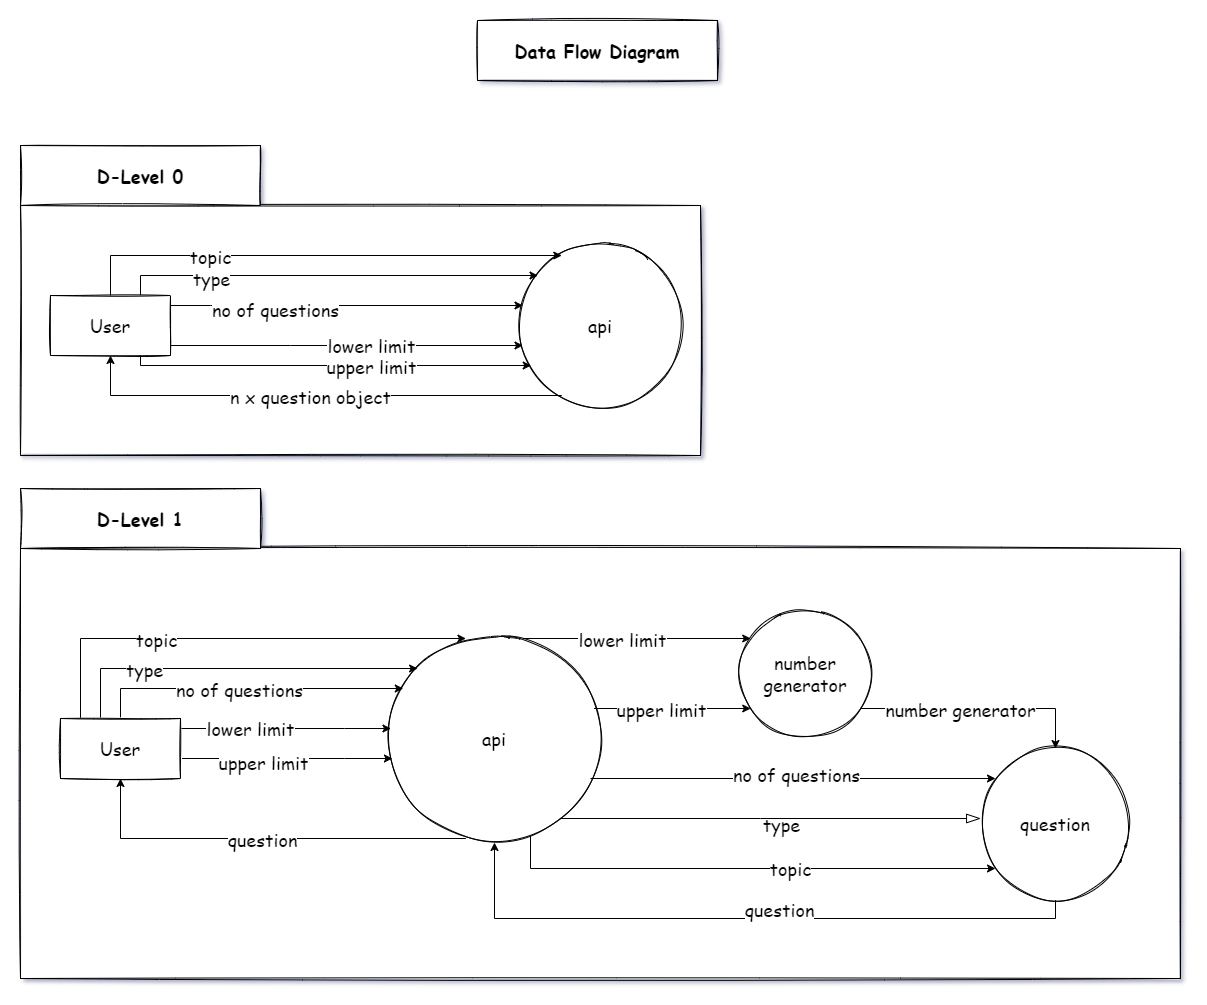

The diagram above was exported from draw.io. Its source (the exported page's mxGraphModel, read from the mxfile embedded in the PNG):
<mxGraphModel dx="1024" dy="675" grid="0" gridSize="10" guides="1" tooltips="1" connect="1" arrows="1" fold="1" page="1" pageScale="2" pageWidth="827" pageHeight="1169" math="0" shadow="0">
  <root>
    <mxCell id="SAeRUMSdcJBU09GbeHLi-0" />
    <mxCell id="SAeRUMSdcJBU09GbeHLi-1" parent="SAeRUMSdcJBU09GbeHLi-0" />
    <mxCell id="OYncC3rHDHJislPaNJHx-1" value="" style="group;fontFamily=Comic Sans MS;fontSize=18;sketch=1;" parent="SAeRUMSdcJBU09GbeHLi-1" vertex="1" connectable="0">
      <mxGeometry x="247" y="174" width="680" height="310" as="geometry" />
    </mxCell>
    <mxCell id="d1WY-2omQuO3yL3ZR2-C-0" value="" style="rounded=0;whiteSpace=wrap;html=1;fontFamily=Comic Sans MS;fontSize=18;fontColor=default;strokeColor=default;fillColor=default;sketch=1;" parent="OYncC3rHDHJislPaNJHx-1" vertex="1">
      <mxGeometry y="60" width="680" height="250" as="geometry" />
    </mxCell>
    <mxCell id="P3Ruv4rmePas7O7GSSry-0" value="api" style="ellipse;whiteSpace=wrap;html=1;aspect=fixed;fontFamily=Comic Sans MS;fontSize=18;sketch=1;" parent="OYncC3rHDHJislPaNJHx-1" vertex="1">
      <mxGeometry x="500" y="100" width="160" height="160" as="geometry" />
    </mxCell>
    <mxCell id="P3Ruv4rmePas7O7GSSry-2" style="edgeStyle=orthogonalEdgeStyle;rounded=0;orthogonalLoop=1;jettySize=auto;html=1;fontFamily=Comic Sans MS;fontSize=18;" parent="OYncC3rHDHJislPaNJHx-1" source="P3Ruv4rmePas7O7GSSry-1" target="P3Ruv4rmePas7O7GSSry-0" edge="1">
      <mxGeometry relative="1" as="geometry">
        <Array as="points">
          <mxPoint x="90" y="110" />
        </Array>
      </mxGeometry>
    </mxCell>
    <mxCell id="MN3b_R84Myqe6nn8bFEe-1" value="topic" style="edgeLabel;html=1;align=center;verticalAlign=middle;resizable=0;points=[];fontFamily=Comic Sans MS;fontSize=18;" parent="P3Ruv4rmePas7O7GSSry-2" vertex="1" connectable="0">
      <mxGeometry x="-0.5473" relative="1" as="geometry">
        <mxPoint x="28" as="offset" />
      </mxGeometry>
    </mxCell>
    <mxCell id="MN3b_R84Myqe6nn8bFEe-0" style="edgeStyle=orthogonalEdgeStyle;rounded=0;orthogonalLoop=1;jettySize=auto;html=1;fontFamily=Comic Sans MS;fontSize=18;" parent="OYncC3rHDHJislPaNJHx-1" source="P3Ruv4rmePas7O7GSSry-1" target="P3Ruv4rmePas7O7GSSry-0" edge="1">
      <mxGeometry relative="1" as="geometry">
        <Array as="points">
          <mxPoint x="120" y="130" />
        </Array>
      </mxGeometry>
    </mxCell>
    <mxCell id="MN3b_R84Myqe6nn8bFEe-2" value="type" style="edgeLabel;html=1;align=center;verticalAlign=middle;resizable=0;points=[];fontFamily=Comic Sans MS;fontSize=18;" parent="MN3b_R84Myqe6nn8bFEe-0" vertex="1" connectable="0">
      <mxGeometry x="-0.736" y="-2" relative="1" as="geometry">
        <mxPoint x="35" as="offset" />
      </mxGeometry>
    </mxCell>
    <mxCell id="MN3b_R84Myqe6nn8bFEe-3" style="edgeStyle=orthogonalEdgeStyle;rounded=0;orthogonalLoop=1;jettySize=auto;html=1;fontFamily=Comic Sans MS;fontSize=18;" parent="OYncC3rHDHJislPaNJHx-1" source="P3Ruv4rmePas7O7GSSry-1" target="P3Ruv4rmePas7O7GSSry-0" edge="1">
      <mxGeometry relative="1" as="geometry">
        <Array as="points">
          <mxPoint x="190" y="160" />
          <mxPoint x="190" y="160" />
        </Array>
      </mxGeometry>
    </mxCell>
    <mxCell id="MN3b_R84Myqe6nn8bFEe-6" value="no of questions" style="edgeLabel;html=1;align=center;verticalAlign=middle;resizable=0;points=[];fontFamily=Comic Sans MS;fontSize=18;" parent="MN3b_R84Myqe6nn8bFEe-3" vertex="1" connectable="0">
      <mxGeometry x="-0.4103" y="-3" relative="1" as="geometry">
        <mxPoint as="offset" />
      </mxGeometry>
    </mxCell>
    <mxCell id="MN3b_R84Myqe6nn8bFEe-7" style="edgeStyle=orthogonalEdgeStyle;rounded=0;orthogonalLoop=1;jettySize=auto;html=1;fontFamily=Comic Sans MS;fontSize=18;" parent="OYncC3rHDHJislPaNJHx-1" source="P3Ruv4rmePas7O7GSSry-1" target="P3Ruv4rmePas7O7GSSry-0" edge="1">
      <mxGeometry relative="1" as="geometry">
        <Array as="points">
          <mxPoint x="270" y="200" />
          <mxPoint x="270" y="200" />
        </Array>
      </mxGeometry>
    </mxCell>
    <mxCell id="MN3b_R84Myqe6nn8bFEe-8" value="lower limit" style="edgeLabel;html=1;align=center;verticalAlign=middle;resizable=0;points=[];fontFamily=Comic Sans MS;fontSize=18;" parent="MN3b_R84Myqe6nn8bFEe-7" vertex="1" connectable="0">
      <mxGeometry x="-0.3465" y="1" relative="1" as="geometry">
        <mxPoint x="85" as="offset" />
      </mxGeometry>
    </mxCell>
    <mxCell id="MN3b_R84Myqe6nn8bFEe-9" style="edgeStyle=orthogonalEdgeStyle;rounded=0;orthogonalLoop=1;jettySize=auto;html=1;fontFamily=Comic Sans MS;fontSize=18;" parent="OYncC3rHDHJislPaNJHx-1" source="P3Ruv4rmePas7O7GSSry-1" target="P3Ruv4rmePas7O7GSSry-0" edge="1">
      <mxGeometry relative="1" as="geometry">
        <Array as="points">
          <mxPoint x="120" y="220" />
        </Array>
      </mxGeometry>
    </mxCell>
    <mxCell id="MN3b_R84Myqe6nn8bFEe-10" value="upper limit" style="edgeLabel;html=1;align=center;verticalAlign=middle;resizable=0;points=[];fontFamily=Comic Sans MS;fontSize=18;" parent="MN3b_R84Myqe6nn8bFEe-9" vertex="1" connectable="0">
      <mxGeometry x="-0.2254" y="-3" relative="1" as="geometry">
        <mxPoint x="85" y="-3" as="offset" />
      </mxGeometry>
    </mxCell>
    <mxCell id="P3Ruv4rmePas7O7GSSry-1" value="User" style="rounded=0;whiteSpace=wrap;html=1;fontFamily=Comic Sans MS;fontSize=18;sketch=1;" parent="OYncC3rHDHJislPaNJHx-1" vertex="1">
      <mxGeometry x="30" y="150" width="120" height="60" as="geometry" />
    </mxCell>
    <mxCell id="P3Ruv4rmePas7O7GSSry-3" style="edgeStyle=orthogonalEdgeStyle;rounded=0;orthogonalLoop=1;jettySize=auto;html=1;fontFamily=Comic Sans MS;fontSize=18;" parent="OYncC3rHDHJislPaNJHx-1" source="P3Ruv4rmePas7O7GSSry-0" target="P3Ruv4rmePas7O7GSSry-1" edge="1">
      <mxGeometry relative="1" as="geometry">
        <Array as="points">
          <mxPoint x="90" y="250" />
        </Array>
      </mxGeometry>
    </mxCell>
    <mxCell id="MN3b_R84Myqe6nn8bFEe-5" value="n x question object" style="edgeLabel;html=1;align=center;verticalAlign=middle;resizable=0;points=[];fontFamily=Comic Sans MS;fontSize=18;" parent="P3Ruv4rmePas7O7GSSry-3" vertex="1" connectable="0">
      <mxGeometry x="0.0058" y="4" relative="1" as="geometry">
        <mxPoint x="-5" y="-4" as="offset" />
      </mxGeometry>
    </mxCell>
    <mxCell id="OYncC3rHDHJislPaNJHx-0" value="D-Level 0" style="text;align=center;fontStyle=1;verticalAlign=middle;spacingLeft=3;spacingRight=3;strokeColor=default;rotatable=0;points=[[0,0.5],[1,0.5]];portConstraint=eastwest;fontFamily=Comic Sans MS;fontSize=18;fontColor=default;fillColor=default;html=1;whiteSpace=wrap;sketch=1;" parent="OYncC3rHDHJislPaNJHx-1" vertex="1">
      <mxGeometry width="240" height="60" as="geometry" />
    </mxCell>
    <mxCell id="2Mrayg8HjUFZCHfbCZA6-1" value="" style="group;sketch=1;fontFamily=Comic Sans MS;fontSize=18;" parent="SAeRUMSdcJBU09GbeHLi-1" vertex="1" connectable="0">
      <mxGeometry x="247" y="517" width="1160" height="490" as="geometry" />
    </mxCell>
    <mxCell id="OYncC3rHDHJislPaNJHx-2" value="" style="rounded=0;whiteSpace=wrap;html=1;fontFamily=Comic Sans MS;fontSize=18;fontColor=default;strokeColor=default;fillColor=default;sketch=1;" parent="2Mrayg8HjUFZCHfbCZA6-1" vertex="1">
      <mxGeometry y="60" width="1160" height="430" as="geometry" />
    </mxCell>
    <mxCell id="MN3b_R84Myqe6nn8bFEe-13" value="api" style="ellipse;whiteSpace=wrap;html=1;aspect=fixed;fontFamily=Comic Sans MS;fontSize=18;sketch=1;" parent="2Mrayg8HjUFZCHfbCZA6-1" vertex="1">
      <mxGeometry x="370" y="146" width="208" height="208" as="geometry" />
    </mxCell>
    <mxCell id="MN3b_R84Myqe6nn8bFEe-14" style="edgeStyle=orthogonalEdgeStyle;rounded=0;orthogonalLoop=1;jettySize=auto;html=1;fontFamily=Comic Sans MS;fontSize=18;" parent="2Mrayg8HjUFZCHfbCZA6-1" source="MN3b_R84Myqe6nn8bFEe-24" target="MN3b_R84Myqe6nn8bFEe-13" edge="1">
      <mxGeometry relative="1" as="geometry">
        <Array as="points">
          <mxPoint x="60" y="150" />
        </Array>
      </mxGeometry>
    </mxCell>
    <mxCell id="MN3b_R84Myqe6nn8bFEe-15" value="topic" style="edgeLabel;html=1;align=center;verticalAlign=middle;resizable=0;points=[];fontFamily=Comic Sans MS;fontSize=18;" parent="MN3b_R84Myqe6nn8bFEe-14" vertex="1" connectable="0">
      <mxGeometry x="-0.5473" relative="1" as="geometry">
        <mxPoint x="50" as="offset" />
      </mxGeometry>
    </mxCell>
    <mxCell id="MN3b_R84Myqe6nn8bFEe-16" style="edgeStyle=orthogonalEdgeStyle;rounded=0;orthogonalLoop=1;jettySize=auto;html=1;fontFamily=Comic Sans MS;fontSize=18;" parent="2Mrayg8HjUFZCHfbCZA6-1" source="MN3b_R84Myqe6nn8bFEe-24" target="MN3b_R84Myqe6nn8bFEe-13" edge="1">
      <mxGeometry relative="1" as="geometry">
        <Array as="points">
          <mxPoint x="80" y="180" />
        </Array>
      </mxGeometry>
    </mxCell>
    <mxCell id="MN3b_R84Myqe6nn8bFEe-17" value="type" style="edgeLabel;html=1;align=center;verticalAlign=middle;resizable=0;points=[];fontFamily=Comic Sans MS;fontSize=18;" parent="MN3b_R84Myqe6nn8bFEe-16" vertex="1" connectable="0">
      <mxGeometry x="-0.736" y="-2" relative="1" as="geometry">
        <mxPoint x="41" y="-2" as="offset" />
      </mxGeometry>
    </mxCell>
    <mxCell id="MN3b_R84Myqe6nn8bFEe-18" style="edgeStyle=orthogonalEdgeStyle;rounded=0;orthogonalLoop=1;jettySize=auto;html=1;fontFamily=Comic Sans MS;fontSize=18;" parent="2Mrayg8HjUFZCHfbCZA6-1" source="MN3b_R84Myqe6nn8bFEe-24" target="MN3b_R84Myqe6nn8bFEe-13" edge="1">
      <mxGeometry relative="1" as="geometry">
        <Array as="points">
          <mxPoint x="100" y="200" />
        </Array>
      </mxGeometry>
    </mxCell>
    <mxCell id="MN3b_R84Myqe6nn8bFEe-19" value="no of questions" style="edgeLabel;html=1;align=center;verticalAlign=middle;resizable=0;points=[];fontFamily=Comic Sans MS;fontSize=18;" parent="MN3b_R84Myqe6nn8bFEe-18" vertex="1" connectable="0">
      <mxGeometry x="-0.4103" y="-3" relative="1" as="geometry">
        <mxPoint x="56" y="-3" as="offset" />
      </mxGeometry>
    </mxCell>
    <mxCell id="MN3b_R84Myqe6nn8bFEe-20" style="edgeStyle=orthogonalEdgeStyle;rounded=0;orthogonalLoop=1;jettySize=auto;html=1;fontFamily=Comic Sans MS;fontSize=18;" parent="2Mrayg8HjUFZCHfbCZA6-1" source="MN3b_R84Myqe6nn8bFEe-24" target="MN3b_R84Myqe6nn8bFEe-13" edge="1">
      <mxGeometry relative="1" as="geometry">
        <Array as="points">
          <mxPoint x="324" y="240" />
          <mxPoint x="324" y="240" />
        </Array>
      </mxGeometry>
    </mxCell>
    <mxCell id="MN3b_R84Myqe6nn8bFEe-21" value="lower limit" style="edgeLabel;html=1;align=center;verticalAlign=middle;resizable=0;points=[];fontFamily=Comic Sans MS;fontSize=18;" parent="MN3b_R84Myqe6nn8bFEe-20" vertex="1" connectable="0">
      <mxGeometry x="-0.3465" y="1" relative="1" as="geometry">
        <mxPoint as="offset" />
      </mxGeometry>
    </mxCell>
    <mxCell id="MN3b_R84Myqe6nn8bFEe-22" style="edgeStyle=orthogonalEdgeStyle;rounded=0;orthogonalLoop=1;jettySize=auto;html=1;fontFamily=Comic Sans MS;fontSize=18;" parent="2Mrayg8HjUFZCHfbCZA6-1" source="MN3b_R84Myqe6nn8bFEe-24" target="MN3b_R84Myqe6nn8bFEe-13" edge="1">
      <mxGeometry relative="1" as="geometry">
        <Array as="points">
          <mxPoint x="324" y="270" />
          <mxPoint x="324" y="270" />
        </Array>
      </mxGeometry>
    </mxCell>
    <mxCell id="MN3b_R84Myqe6nn8bFEe-23" value="upper limit" style="edgeLabel;html=1;align=center;verticalAlign=middle;resizable=0;points=[];fontFamily=Comic Sans MS;fontSize=18;" parent="MN3b_R84Myqe6nn8bFEe-22" vertex="1" connectable="0">
      <mxGeometry x="-0.2254" y="-3" relative="1" as="geometry">
        <mxPoint as="offset" />
      </mxGeometry>
    </mxCell>
    <mxCell id="MN3b_R84Myqe6nn8bFEe-24" value="User" style="rounded=0;whiteSpace=wrap;html=1;fontFamily=Comic Sans MS;fontSize=18;sketch=1;" parent="2Mrayg8HjUFZCHfbCZA6-1" vertex="1">
      <mxGeometry x="40" y="230" width="120" height="60" as="geometry" />
    </mxCell>
    <mxCell id="MN3b_R84Myqe6nn8bFEe-11" style="edgeStyle=orthogonalEdgeStyle;rounded=0;orthogonalLoop=1;jettySize=auto;html=1;fontFamily=Comic Sans MS;fontSize=18;" parent="2Mrayg8HjUFZCHfbCZA6-1" source="MN3b_R84Myqe6nn8bFEe-13" target="MN3b_R84Myqe6nn8bFEe-24" edge="1">
      <mxGeometry relative="1" as="geometry">
        <Array as="points">
          <mxPoint x="474" y="350" />
          <mxPoint x="174" y="350" />
        </Array>
      </mxGeometry>
    </mxCell>
    <mxCell id="MN3b_R84Myqe6nn8bFEe-12" value="question" style="edgeLabel;html=1;align=center;verticalAlign=middle;resizable=0;points=[];fontFamily=Comic Sans MS;fontSize=18;" parent="MN3b_R84Myqe6nn8bFEe-11" vertex="1" connectable="0">
      <mxGeometry x="0.0058" y="4" relative="1" as="geometry">
        <mxPoint y="-4" as="offset" />
      </mxGeometry>
    </mxCell>
    <mxCell id="MN3b_R84Myqe6nn8bFEe-25" value="number generator" style="ellipse;whiteSpace=wrap;html=1;aspect=fixed;fontFamily=Comic Sans MS;fontSize=18;sketch=1;" parent="2Mrayg8HjUFZCHfbCZA6-1" vertex="1">
      <mxGeometry x="720" y="120" width="130" height="130" as="geometry" />
    </mxCell>
    <mxCell id="MN3b_R84Myqe6nn8bFEe-27" style="edgeStyle=orthogonalEdgeStyle;rounded=0;orthogonalLoop=1;jettySize=auto;html=1;fontFamily=Comic Sans MS;fontSize=18;" parent="2Mrayg8HjUFZCHfbCZA6-1" source="MN3b_R84Myqe6nn8bFEe-13" target="MN3b_R84Myqe6nn8bFEe-25" edge="1">
      <mxGeometry relative="1" as="geometry">
        <Array as="points">
          <mxPoint x="660" y="220" />
          <mxPoint x="660" y="220" />
        </Array>
      </mxGeometry>
    </mxCell>
    <mxCell id="MN3b_R84Myqe6nn8bFEe-31" value="upper limit" style="edgeLabel;html=1;align=center;verticalAlign=middle;resizable=0;points=[];fontFamily=Comic Sans MS;fontSize=18;" parent="MN3b_R84Myqe6nn8bFEe-27" vertex="1" connectable="0">
      <mxGeometry x="-0.2092" y="-5" relative="1" as="geometry">
        <mxPoint x="5" y="-5" as="offset" />
      </mxGeometry>
    </mxCell>
    <mxCell id="MN3b_R84Myqe6nn8bFEe-28" style="edgeStyle=orthogonalEdgeStyle;rounded=0;orthogonalLoop=1;jettySize=auto;html=1;fontFamily=Comic Sans MS;fontSize=18;" parent="2Mrayg8HjUFZCHfbCZA6-1" source="MN3b_R84Myqe6nn8bFEe-13" target="MN3b_R84Myqe6nn8bFEe-25" edge="1">
      <mxGeometry relative="1" as="geometry">
        <mxPoint x="533.9959605766362" y="180.05882352941194" as="sourcePoint" />
        <mxPoint x="771.803092784099" y="180.05882352941194" as="targetPoint" />
        <Array as="points">
          <mxPoint x="640" y="150" />
          <mxPoint x="640" y="150" />
        </Array>
      </mxGeometry>
    </mxCell>
    <mxCell id="MN3b_R84Myqe6nn8bFEe-30" value="lower limit" style="edgeLabel;html=1;align=center;verticalAlign=middle;resizable=0;points=[];fontFamily=Comic Sans MS;fontSize=18;" parent="MN3b_R84Myqe6nn8bFEe-28" vertex="1" connectable="0">
      <mxGeometry x="-0.1556" relative="1" as="geometry">
        <mxPoint x="3" as="offset" />
      </mxGeometry>
    </mxCell>
    <mxCell id="MN3b_R84Myqe6nn8bFEe-35" style="edgeStyle=orthogonalEdgeStyle;rounded=0;orthogonalLoop=1;jettySize=auto;html=1;fontFamily=Comic Sans MS;fontSize=18;" parent="2Mrayg8HjUFZCHfbCZA6-1" source="MN3b_R84Myqe6nn8bFEe-26" target="MN3b_R84Myqe6nn8bFEe-13" edge="1">
      <mxGeometry relative="1" as="geometry">
        <Array as="points">
          <mxPoint x="1035" y="430" />
          <mxPoint x="474" y="430" />
        </Array>
      </mxGeometry>
    </mxCell>
    <mxCell id="MN3b_R84Myqe6nn8bFEe-39" value="question" style="edgeLabel;html=1;align=center;verticalAlign=middle;resizable=0;points=[];fontFamily=Comic Sans MS;fontSize=18;" parent="MN3b_R84Myqe6nn8bFEe-35" vertex="1" connectable="0">
      <mxGeometry x="0.039" relative="1" as="geometry">
        <mxPoint x="44" y="-10" as="offset" />
      </mxGeometry>
    </mxCell>
    <mxCell id="MN3b_R84Myqe6nn8bFEe-26" value="question" style="ellipse;whiteSpace=wrap;html=1;aspect=fixed;direction=south;fontFamily=Comic Sans MS;fontSize=18;sketch=1;" parent="2Mrayg8HjUFZCHfbCZA6-1" vertex="1">
      <mxGeometry x="960" y="260" width="150" height="150" as="geometry" />
    </mxCell>
    <mxCell id="MN3b_R84Myqe6nn8bFEe-33" style="rounded=0;orthogonalLoop=1;jettySize=auto;html=1;edgeStyle=orthogonalEdgeStyle;fontFamily=Comic Sans MS;fontSize=18;" parent="2Mrayg8HjUFZCHfbCZA6-1" source="MN3b_R84Myqe6nn8bFEe-13" target="MN3b_R84Myqe6nn8bFEe-26" edge="1">
      <mxGeometry relative="1" as="geometry">
        <Array as="points">
          <mxPoint x="770" y="290" />
          <mxPoint x="770" y="290" />
        </Array>
        <mxPoint x="578.0021049214238" y="298.27" as="sourcePoint" />
        <mxPoint x="681.81" y="429.99653959311036" as="targetPoint" />
      </mxGeometry>
    </mxCell>
    <mxCell id="MN3b_R84Myqe6nn8bFEe-38" value="type" style="edgeLabel;html=1;align=center;verticalAlign=middle;resizable=0;points=[];fontFamily=Comic Sans MS;fontSize=18;" parent="MN3b_R84Myqe6nn8bFEe-33" vertex="1" connectable="0">
      <mxGeometry x="0.1106" y="2" relative="1" as="geometry">
        <mxPoint x="-35" y="47" as="offset" />
      </mxGeometry>
    </mxCell>
    <mxCell id="MN3b_R84Myqe6nn8bFEe-34" style="rounded=0;orthogonalLoop=1;jettySize=auto;html=1;edgeStyle=orthogonalEdgeStyle;fontFamily=Comic Sans MS;fontSize=18;" parent="2Mrayg8HjUFZCHfbCZA6-1" source="MN3b_R84Myqe6nn8bFEe-13" target="MN3b_R84Myqe6nn8bFEe-26" edge="1">
      <mxGeometry relative="1" as="geometry">
        <Array as="points">
          <mxPoint x="510" y="380" />
        </Array>
      </mxGeometry>
    </mxCell>
    <mxCell id="MN3b_R84Myqe6nn8bFEe-37" value="topic" style="edgeLabel;html=1;align=center;verticalAlign=middle;resizable=0;points=[];fontFamily=Comic Sans MS;fontSize=18;" parent="MN3b_R84Myqe6nn8bFEe-34" vertex="1" connectable="0">
      <mxGeometry x="0.1204" relative="1" as="geometry">
        <mxPoint x="13" y="-1" as="offset" />
      </mxGeometry>
    </mxCell>
    <mxCell id="OYncC3rHDHJislPaNJHx-5" style="edgeStyle=orthogonalEdgeStyle;rounded=0;jumpSize=12;orthogonalLoop=1;jettySize=auto;html=1;fontFamily=Comic Sans MS;fontSize=18;fontColor=default;endArrow=blockThin;endFill=0;startSize=12;endSize=12;sourcePerimeterSpacing=0;targetPerimeterSpacing=0;" parent="2Mrayg8HjUFZCHfbCZA6-1" source="MN3b_R84Myqe6nn8bFEe-13" target="MN3b_R84Myqe6nn8bFEe-26" edge="1">
      <mxGeometry relative="1" as="geometry">
        <Array as="points">
          <mxPoint x="740" y="330" />
          <mxPoint x="740" y="330" />
        </Array>
      </mxGeometry>
    </mxCell>
    <mxCell id="OYncC3rHDHJislPaNJHx-6" value="no of questions" style="edgeLabel;html=1;align=center;verticalAlign=middle;resizable=0;points=[];fontSize=18;fontFamily=Comic Sans MS;fontColor=default;rotation=0;" parent="OYncC3rHDHJislPaNJHx-5" vertex="1" connectable="0">
      <mxGeometry x="-0.6542" relative="1" as="geometry">
        <mxPoint x="162" y="-45" as="offset" />
      </mxGeometry>
    </mxCell>
    <mxCell id="MN3b_R84Myqe6nn8bFEe-29" style="edgeStyle=orthogonalEdgeStyle;rounded=0;orthogonalLoop=1;jettySize=auto;html=1;fontFamily=Comic Sans MS;fontSize=18;" parent="2Mrayg8HjUFZCHfbCZA6-1" source="MN3b_R84Myqe6nn8bFEe-25" target="MN3b_R84Myqe6nn8bFEe-26" edge="1">
      <mxGeometry relative="1" as="geometry">
        <Array as="points">
          <mxPoint x="1035" y="220" />
        </Array>
      </mxGeometry>
    </mxCell>
    <mxCell id="MN3b_R84Myqe6nn8bFEe-32" value="number generator" style="edgeLabel;html=1;align=center;verticalAlign=middle;resizable=0;points=[];rotation=0;fontFamily=Comic Sans MS;fontSize=18;" parent="MN3b_R84Myqe6nn8bFEe-29" vertex="1" connectable="0">
      <mxGeometry x="0.2539" y="-1" relative="1" as="geometry">
        <mxPoint x="-47" y="-1" as="offset" />
      </mxGeometry>
    </mxCell>
    <mxCell id="OYncC3rHDHJislPaNJHx-3" value="D-Level 1" style="text;align=center;fontStyle=1;verticalAlign=middle;spacingLeft=3;spacingRight=3;strokeColor=default;rotatable=0;points=[[0,0.5],[1,0.5]];portConstraint=eastwest;fontFamily=Comic Sans MS;fontSize=18;fontColor=default;fillColor=default;html=1;whiteSpace=wrap;sketch=1;" parent="2Mrayg8HjUFZCHfbCZA6-1" vertex="1">
      <mxGeometry width="240" height="60" as="geometry" />
    </mxCell>
    <mxCell id="iWOKLgEn2NHGKT-ivwEG-0" value="Data Flow Diagram" style="text;align=center;fontStyle=1;verticalAlign=middle;spacingLeft=3;spacingRight=3;strokeColor=default;rotatable=0;points=[[0,0.5],[1,0.5]];portConstraint=eastwest;fontFamily=Comic Sans MS;fontSize=18;fontColor=default;fillColor=default;html=1;whiteSpace=wrap;sketch=1;" parent="SAeRUMSdcJBU09GbeHLi-1" vertex="1">
      <mxGeometry x="704" y="49" width="240" height="60" as="geometry" />
    </mxCell>
  </root>
</mxGraphModel>